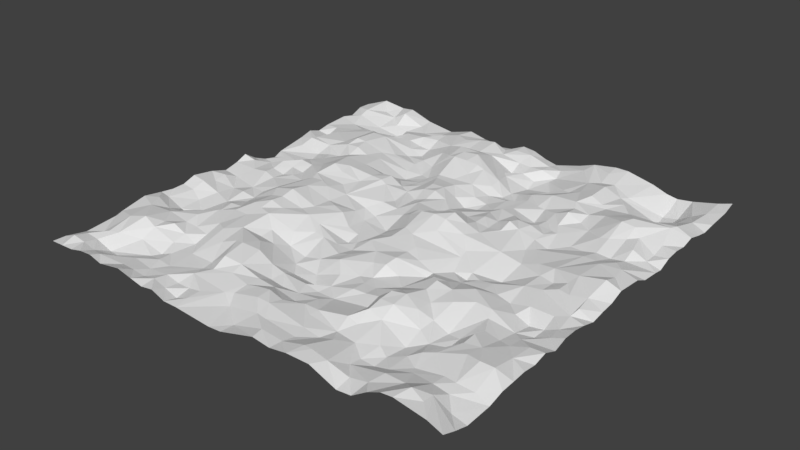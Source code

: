 # Source: ocean1.blend  (saved by Blender 2.78.0; exported with 4.5.12 LTS)
import bpy
from mathutils import Matrix  # noqa: F401  (used for matrix-valued properties, if any)

bpy.ops.wm.read_factory_settings(use_empty=True)
scene = bpy.context.scene
scene.name = 'Scene'

# ---- collections
col_collection_1 = bpy.data.collections.new('Collection 1'); scene.collection.children.link(col_collection_1)

# ---- world
world_world = bpy.data.worlds.new('World'); scene.world = world_world
world_world.color = (0.05088, 0.05088, 0.05088)
world_world.use_sun_shadow = False
world_world.sun_shadow_jitter_overblur = 0.0
world_world.cycles.sampling_method = 'MANUAL'

# ---- meshes
me_plane = bpy.data.meshes.new('Plane')
me_plane.from_pydata([(-1.0, -1.0, -0.05307), (1.0, -1.0, -0.004867), (-1.0, 1.0, -0.01319), (1.0, 1.0, 0.01018), (-1.0, 0.0, -0.00996), (0.0, -1.0, -0.003166), (1.0, -0.008323, 0.0004117), (0.0, 1.0, 0.0471), (-1.0, -0.5, -0.02219), (1.0, 0.5295, -0.0344), (-0.5616, 1.002, 0.03658), (-1.0, 0.5, -0.0003851), (1.0, -0.5, -0.004792), (0.5, 1.0, -0.004738), (0.0, -0.5, -0.01143), (0.4994, 0.03467, -0.06674), (-0.5, -0.5, -0.04151), (-0.5, 0.5, -0.03289), (0.5032, 0.5239, -0.03779), (-1.0, -0.75, 0.004305), (0.75, -1.0, -0.03894), (0.9999, 0.8384, 0.03994), (-0.75, 1.0, -0.075), (-1.0, 0.25, -0.02105), (-0.25, -1.0, 0.004468), (1.0, -0.25, 0.08432), (0.0, 0.75, -0.04195), (-0.75, 0.0, 0.001707), (-1.0, -0.25, 0.008302), (0.25, -1.0, 0.02666), (1.0, 0.25, -0.03506), (-0.25, 1.0, -0.008851), (-0.75, -1.0, 0.02984), (0.9999, -0.7492, -0.005192), (0.75, 1.0, -0.02542), (0.0, -0.75, 0.03241), (0.7474, 0.003068, 0.001806), (0.5059, -0.2471, -0.06088), (0.5, -0.75, 0.03898), (0.25, -0.5, 0.056), (-0.5, -0.25, 0.002058), (-0.75, 0.5, -0.031), (-0.25, 0.5, 0.01029), (0.5, 0.25, -0.08153), (0.7572, 0.2766, 0.0352), (0.2416, 0.2536, 0.01644), (0.2268, 0.7305, -0.01262), (-0.75, 0.25, 0.02865), (-0.25, -0.75, 0.07566), (-0.7454, -0.7066, 0.03023), (0.25, -0.75, -0.05931), (0.2835, -0.2388, -0.02566), (-0.25, -0.25, -0.03662), (0.743, 0.7503, 0.02052), (-1.0, 0.125, 0.01849), (1.0, -0.125, 0.02651), (0.06285, 1.0, 0.05393), (0.0, -0.125, -0.03848), (-0.8631, 0.07134, -0.03451), (0.06806, 0.01015, 0.0703), (-1.0, -0.375, 0.02571), (0.375, -1.0, -0.00654), (1.0, 0.375, -0.0009858), (-1.0, 0.625, -0.001254), (-0.6282, -0.9999, -0.02027), (1.0, -0.625, 0.006386), (0.5649, 1.007, -0.03851), (-0.007667, 0.3792, -0.002199), (0.02549, -0.6213, -0.04495), (0.4776, -0.6318, 0.0509), (0.106, -0.5012, -0.002344), (-0.5101, -0.1696, 0.01595), (-0.8476, -0.4738, -0.04866), (-0.5028, 0.871, 0.02882), (-0.494, 0.4215, -0.01604), (-0.375, 0.5, -0.07727), (0.5256, 0.373, -0.03725), (0.125, 0.5, 0.09128), (0.6337, 0.5555, -0.005275), (-1.0, -0.625, -0.0348), (0.6366, -1.0, 0.01545), (0.9995, 0.6522, 0.003511), (-0.625, 1.0, 0.02972), (-1.0, 0.375, 0.01208), (-0.3278, -1.0, -0.03599), (0.375, 1.0, -0.0003391), (-0.02602, 0.6285, 0.04709), (0.0, -0.375, 0.0157), (-0.68, -0.01737, 0.0003017), (0.374, 0.03096, -0.01263), (0.125, -1.0, 0.03195), (1.0, 0.1442, -0.01086), (-1.0, 0.875, 0.0448), (-0.8218, -1.001, 0.0159), (1.0, -0.875, -0.02316), (0.875, 1.0, 0.002619), (-0.05858, 0.1281, -0.02801), (0.0, -0.875, 0.0249), (0.875, 0.0, -0.006008), (0.4865, -0.3351, -0.0335), (0.5, -0.875, 0.03027), (0.375, -0.5, 0.05148), (-0.5, -0.375, 0.01597), (-0.6241, -0.4593, 0.003832), (-0.5, 0.125, 0.03685), (0.5055, 0.6917, 0.03311), (0.4992, 0.1242, -0.09111), (0.875, 0.5, 0.01098), (0.847, 0.2492, 0.02474), (0.125, 0.25, 0.04271), (0.3299, 0.2013, -0.03098), (0.25, 0.875, 0.02265), (0.2292, 0.6784, -0.03355), (0.125, 0.75, -0.005302), (-0.375, 0.25, -0.0006043), (-0.7688, 0.1838, 0.01443), (-0.875, 0.25, 0.05295), (-0.75, 0.875, -0.0269), (-0.7152, 0.666, -0.02089), (-0.8646, 0.7572, -0.01089), (-0.1347, -0.7463, 0.1006), (-0.8776, -0.7436, -0.007451), (-0.625, -0.75, -0.01103), (-0.875, -0.25, -0.03965), (-0.6931, -0.3089, 0.01833), (0.75, -0.875, 0.03102), (0.625, -0.75, 0.03529), (0.2027, -0.1289, 0.006581), (0.25, -0.375, 0.03421), (0.125, -0.25, 0.02155), (0.375, -0.25, -0.04261), (0.75, -0.125, -0.008297), (0.75, -0.375, 0.02086), (0.8653, -0.2509, 0.04929), (-0.25, -0.125, -0.05985), (-0.25, -0.375, -0.01631), (-0.375, -0.25, -0.06494), (-0.125, -0.25, -0.01005), (-0.25, 0.875, 0.01829), (0.75, 0.875, 0.05687), (0.75, 0.625, -0.02717), (0.625, 0.75, 0.06226), (0.625, 0.625, -0.00195), (-0.125, 0.625, 0.0323), (-0.375, 0.625, -0.05162), (-0.1176, -0.3794, 0.05493), (-0.375, -0.375, 0.02868), (0.8271, -0.3771, 0.05004), (0.625, -0.375, -0.02722), (0.6856, -0.1865, -0.02078), (0.375, -0.375, 0.03404), (0.125, -0.375, -0.02647), (0.09977, -0.8826, 0.003046), (0.125, -0.625, -0.06744), (0.6225, -0.6325, -0.04331), (-0.627, -0.3215, 0.02855), (-0.875, -0.375, -0.04542), (-0.9343, -0.1348, -0.04755), (-0.886, -0.8628, 0.01327), (-0.125, -0.875, 0.02515), (-0.8776, 0.6448, -0.05728), (-0.6768, 0.08419, 0.00159), (-0.8665, 0.386, 0.01593), (-0.375, 0.125, 0.05173), (0.125, 0.625, 0.04508), (0.1003, 0.8627, 0.0428), (0.3703, 0.1254, -0.02614), (0.125, 0.125, 0.05239), (0.1016, 0.3765, 0.05539), (0.5943, 0.1275, -0.05715), (0.6013, 0.3658, -0.03128), (0.375, 0.375, -0.004242), (0.375, 0.875, 0.0411), (-0.1311, 0.4014, 0.03012), (-0.6633, 0.8735, -0.02608), (-0.6334, -0.08654, -0.004783), (0.366, -0.06947, -0.00613), (0.8847, -0.1126, 0.007533), (-0.1123, 0.883, -0.01643), (0.875, 0.875, 0.009818), (-1.0, -0.9375, -0.02212), (0.9266, -1.0, -0.04888), (1.0, 0.9375, 0.01254), (-0.9375, 1.0, -0.05021), (-1.0, 0.0625, 0.00038), (-0.0625, -1.0, 0.03122), (1.0, -0.0625, -0.03299), (-0.001889, 0.9379, 0.04997), (0.0, -0.0625, -0.03713), (-0.9257, 0.0441, -0.03223), (-1.0, -0.4375, -0.01191), (0.4981, -1.0, 0.04504), (1.0, 0.4375, -0.01278), (-0.4375, 1.0, -0.03088), (-1.0, 0.5625, -0.009505), (-0.5002, -0.9998, -0.06215), (1.0, -0.5625, 0.02374), (0.5, -0.0625, -0.05136), (0.5, -0.5625, 0.01182), (0.5442, -0.5165, -0.008105), (-0.9375, -0.5, -0.02801), (-0.4375, -0.5, -0.004516), (-0.4653, 0.939, -0.0233), (-0.9292, 0.5276, -0.01771), (0.5, 0.9375, 0.02248), (0.009078, 0.5025, 0.1004), (-1.0, -0.6875, -0.01201), (1.0, 0.6875, 0.01963), (-0.6929, 0.9998, -0.03706), (-1.0, 0.3125, -0.01843), (1.0, -0.2923, 0.05634), (0.3097, 1.0, 0.03661), (-0.007021, -0.2969, -0.01654), (0.2486, 0.0001011, 0.01843), (-1.0, -0.1875, -0.03109), (0.1875, -1.0, 0.04354), (-0.9994, 0.7554, 0.03549), (1.0, -0.8125, 0.01349), (0.8125, 1.0, -0.01956), (-0.004456, 0.1874, -0.01322), (0.0, -0.8125, 0.07008), (-0.1933, 0.001973, -0.05818), (0.8038, -0.005283, -0.01565), (0.7472, -0.48, -0.02836), (-0.5, -0.3125, 0.002125), (-0.5005, -0.7983, -0.05757), (-0.7518, -0.4979, -0.09912), (-0.1875, -0.5, 0.0245), (-0.5133, 0.7248, 0.0194), (-0.6875, 0.5, 0.04152), (-0.1875, 0.5, 0.01529), (0.5, 0.1875, -0.0716), (0.3125, 0.5, -0.03575), (0.8125, 0.5, -0.0005032), (0.6613, 0.4096, -0.02541), (0.75, 0.1875, 0.005385), (0.5576, 0.2911, -0.0626), (0.2678, 0.2075, -0.001656), (0.04929, 0.2456, 0.05087), (0.25, 0.9375, 0.02593), (0.0625, 0.75, -0.02766), (0.3125, 0.75, -0.002857), (-0.2431, 0.436, 0.02339), (-0.25, 0.1875, -0.0005844), (-0.4375, 0.25, -0.004966), (-0.1947, 0.2588, -0.03556), (-0.75, 0.4375, -0.002434), (-0.9375, 0.25, 0.01062), (-0.9375, 0.75, 0.002741), (-0.6877, 0.7495, 0.02652), (-0.2585, -0.5575, 0.02262), (-0.7778, -0.5442, -0.1037), (-0.6796, -0.6916, -0.004363), (-0.75, -0.3125, 0.001464), (-0.9222, -0.2017, -0.04939), (0.6882, -0.8207, 0.07793), (0.5625, -0.75, 0.01854), (0.7899, -0.756, 0.04876), (0.3046, -0.5977, 0.04141), (0.25, -0.8125, -0.01199), (0.25, -0.0625, 0.03347), (0.25, -0.3125, 0.01613), (0.0625, -0.25, -0.0123), (0.3141, -0.2453, -0.04271), (0.75, -0.0625, 0.01566), (0.7313, -0.31, 0.01335), (0.5555, -0.203, -0.08012), (-0.2849, -0.05767, -0.04202), (-0.4226, -0.2455, -0.03495), (-0.1747, -0.2312, -0.008426), (-0.25, 0.9375, -0.002557), (-0.4305, 0.7627, 0.02649), (-0.186, 0.7361, 0.01715), (0.7456, 0.9566, -0.006547), (0.7412, 0.6851, -0.02947), (0.8341, 0.795, -0.008822), (-1.001, -0.8175, -0.009965), (0.8125, -1.0, -0.0284), (-0.8004, 0.9999, -0.08284), (-1.0, 0.1875, -0.005634), (-0.1245, -1.001, 0.05362), (1.0, -0.1875, 0.0657), (0.0, 0.8125, -0.03722), (-0.8125, 0.0, -0.03504), (0.2894, -1.0, 0.02189), (1.0, 0.3125, -0.003473), (-0.3316, 1.0, -0.02804), (-1.0, 0.6875, 0.005146), (-0.6995, -0.9992, 0.01619), (0.6875, 1.0, 0.0003549), (0.0, 0.3125, 0.009736), (-0.3403, 0.001824, 0.005263), (0.5, -0.1875, -0.05247), (0.5, -0.6875, 0.03057), (0.1875, -0.5, 0.001118), (-0.5, -0.6875, -0.0522), (-0.8125, -0.5, -0.0889), (-0.5, 0.8125, 0.04295), (-0.5076, 0.31, -0.03187), (-0.8215, 0.5549, -0.03342), (-0.3125, 0.5, -0.006498), (0.5, 0.8125, 0.03697), (0.5, 0.3125, -0.06185), (0.1848, 0.5601, 0.01469), (0.6875, 0.5, -0.03303), (-1.0, -0.5625, -0.01231), (-1.0, 0.4375, -0.02362), (-0.4375, -1.0, -0.06232), (1.0, -0.4375, 0.019), (0.4375, 1.0, 0.01466), (0.0, 0.5625, 0.04608), (-0.5534, 0.0548, 0.06743), (-0.9991, -0.06586, -0.0437), (0.0625, -1.0, -0.01319), (1.0, 0.0625, 0.02484), (-0.1683, 1.0, -0.02375), (-1.0, 0.9375, 0.01952), (-0.9375, -1.0, -0.02423), (1.0, -0.9375, -0.02159), (0.9375, 1.0, 0.006846), (-0.02049, -0.94, -0.01051), (0.5009, -0.4489, -0.0126), (0.4889, -0.9247, 0.02865), (0.9219, -0.4608, -0.003768), (-0.5025, -0.418, 0.002224), (-0.5034, -0.8773, -0.02684), (-0.5625, -0.5, 0.003025), (-0.08384, -0.5138, 0.04375), (-0.5531, 0.5528, 0.0247), (-0.07497, 0.5049, 0.05899), (0.445, 0.4688, -0.04305), (0.9375, 0.5, -0.03775), (0.7684, 0.1118, 0.02555), (0.679, 0.2292, 0.02359), (0.9375, 0.25, -0.0209), (0.2483, 0.08261, -0.01863), (0.1919, 0.2607, 0.0232), (0.4375, 0.25, -0.0533), (0.1678, 0.8245, 0.01833), (0.25, 0.5625, -0.04431), (0.3788, 0.7452, 0.03131), (-0.25, 0.3125, 0.02318), (-0.3469, 0.04113, 0.0189), (-0.3216, 0.2255, 0.04891), (-0.07868, 0.2445, -0.00807), (-0.8125, 0.25, 0.0672), (-0.5683, 0.2469, -0.02724), (-0.75, 0.5625, -0.02322), (-0.8125, 0.75, -0.008655), (-0.5625, 0.75, 0.04147), (-0.238, -0.6205, 0.02438), (-0.3084, -0.937, -0.01771), (-0.02864, -0.7226, 0.03482), (-0.75, -0.9375, 0.07628), (-0.5576, -0.6793, -0.01998), (-0.7921, -0.2391, -0.01365), (-0.7504, -0.4026, -0.03962), (-0.5625, -0.25, 0.03587), (0.7414, -0.6848, -0.01451), (0.75, -0.9375, -0.03587), (0.6875, -0.75, 0.0459), (0.2311, -0.6379, -0.05561), (0.2592, -0.9242, -0.02011), (0.1364, -0.7424, -0.0649), (0.4418, -0.7488, 0.04555), (0.25, -0.4375, 0.04923), (0.75, -0.1875, -0.03294), (0.6562, -0.2296, -0.01773), (0.9375, -0.25, 0.05547), (-0.25, -0.1875, -0.0346), (-0.2623, -0.4444, 0.01341), (-0.0625, -0.25, 0.002209), (-0.3321, 0.7483, 0.02813), (-0.0625, 0.75, -0.01463), (0.9303, 0.7998, 0.02706), (0.8823, 0.6959, -0.04178), (0.8971, 0.5749, -0.04373), (0.803, 0.679, -0.06853), (0.625, 0.6875, 0.02009), (0.5625, 0.625, 0.03722), (0.6875, 0.625, -0.04289), (0.625, 0.9375, 0.01105), (0.5336, 0.88, 0.02877), (0.6514, 0.8582, 0.03309), (-0.125, 0.6969, 0.01234), (-0.1432, 0.5619, 0.0634), (-0.375, 0.6875, 0.00041), (-0.375, 0.5625, -0.0706), (-0.4407, 0.6321, -0.02504), (-0.3249, 0.6815, -0.01666), (-0.3896, 0.9346, -0.04017), (-0.375, 0.8125, 0.002794), (-0.125, -0.4375, 0.0438), (-0.06436, -0.3596, 0.05648), (-0.375, -0.3125, -0.03593), (-0.375, -0.4375, 0.0567), (-0.4375, -0.375, 0.004358), (-0.3125, -0.375, -9.981e-05), (-0.375, -0.1875, -0.03696), (-0.4626, -0.06271, -0.01267), (-0.3205, -0.1163, -0.0358), (0.9375, -0.375, 0.02588), (0.5903, -0.3225, -0.05442), (0.625, -0.4375, -0.05604), (0.6875, -0.375, 0.009689), (0.6171, -0.0491, -0.008998), (0.625, -0.1875, -0.0324), (0.5755, -0.1062, -0.05174), (0.6875, -0.125, 0.006217), (0.375, -0.3125, -0.02632), (0.3386, -0.4433, 0.07349), (0.3125, -0.375, 0.03389), (0.125, -0.3125, -0.02196), (0.0625, -0.375, -0.02889), (0.1875, -0.375, 0.01179), (0.1255, -0.1293, 0.01803), (0.06188, -0.09244, 0.01131), (0.3238, -0.7664, -0.02732), (0.3813, -0.9037, -0.02139), (0.3125, -0.875, -0.02459), (0.4375, -0.875, -0.01241), (0.125, -0.9375, 0.0084), (0.06502, -0.5555, -0.02926), (0.1112, -0.692, -0.0852), (0.0625, -0.625, -0.06118), (0.1914, -0.62, -0.073), (0.875, -0.9375, -0.003585), (0.9362, -0.8579, -0.03405), (0.625, -0.8125, 0.01924), (0.6841, -0.869, 0.05211), (0.6443, -0.5112, -0.05605), (0.6149, -0.678, -0.02413), (0.6875, -0.625, -0.05222), (-0.5336, -0.3643, 0.01116), (-0.875, -0.3125, -0.007562), (-0.9375, -0.375, 2.813e-05), (-0.8122, -0.3155, 0.01063), (-0.7463, -0.8836, 0.09902), (-0.5947, -0.8433, 0.007355), (-0.9181, -0.6008, -0.07749), (-0.8443, -0.61, -0.07276), (-0.125, -0.8125, 0.08038), (-0.125, -0.9375, 0.03201), (-0.1984, -0.8828, 0.06412), (-0.0625, -0.875, 0.0306), (-0.3944, -0.8383, -0.01592), (-0.4375, -0.875, -0.01377), (-0.3641, -0.5349, 0.02435), (-0.4174, -0.7317, -0.01806), (-0.4682, -0.6133, -0.03643), (-0.3415, -0.6288, -0.01584), (-0.62, 0.707, 0.02996), (-0.6183, 0.5872, 0.04885), (-0.663, 0.6819, -0.0001316), (-0.5635, 0.6473, 0.05996), (-0.9344, 0.6394, -0.05114), (-0.8125, 0.625, -0.04087), (-0.875, 0.9375, -0.05735), (-0.8811, 0.8141, -0.0004986), (-0.9375, 0.875, 0.02171), (-0.8173, 0.9264, -0.09034), (-0.625, 0.1875, 0.01764), (-0.5625, 0.125, 0.02437), (-0.875, 0.1875, 0.01188), (-0.9375, 0.125, -0.02699), (-0.7494, 0.07207, -0.004222), (-0.8699, 0.4591, 0.0003483), (-0.875, 0.3125, 0.05502), (-0.1833, 0.1754, -0.01621), (-0.1223, 0.07308, -0.04314), (-0.1929, 0.1314, -0.02418), (-0.4375, 0.125, 0.07145), (-0.375, 0.4375, -0.04012), (-0.375, 0.3125, -0.01648), (-0.4375, 0.375, -0.03823), (-0.315, 0.3709, 0.02305), (0.3733, 0.5699, -0.04761), (0.125, 0.6875, -0.0041), (0.1236, 0.5571, 0.0439), (0.0625, 0.625, 0.05902), (0.1329, 0.8078, 0.01519), (0.125, 0.1875, 0.07327), (0.1912, 0.01187, 0.05354), (0.07686, 0.1863, 0.05107), (0.1875, 0.375, 0.08768), (0.9375, 0.125, -0.002697), (0.6875, 0.125, 0.01445), (0.625, 0.3125, -0.01391), (0.6875, 0.375, 0.007951), (0.875, 0.4375, 0.04973), (0.8773, 0.3349, 0.0449), (0.8013, 0.3926, 0.05959), (0.9637, 0.4299, 0.01139), (0.375, 0.4375, 0.003212), (0.2777, 0.3682, 0.06371), (0.375, 0.9375, 0.03245), (0.3613, 0.8072, 0.01318), (0.3125, 0.875, 0.04028), (0.4375, 0.875, 0.01882), (-0.125, 0.3125, -5.239e-05), (-0.1801, 0.3807, 0.02732), (-0.6268, 0.4857, 0.05707), (-0.6233, 0.3167, -0.02146), (-0.7046, 0.3555, 0.006382), (-0.5625, 0.375, -0.02817), (-0.6492, 0.9433, -0.01859), (-0.625, 0.8125, 0.02539), (-0.125, -0.5625, 0.06458), (-0.1239, -0.6292, 0.07389), (-0.05922, -0.6231, 0.001874), (-0.6382, -0.5681, -0.04214), (-0.7286, -0.6203, -0.06399), (-0.5842, -0.6666, -0.007012), (-0.7106, -0.06955, -0.02904), (0.8737, -0.5636, -0.01251), (0.9308, -0.621, 0.001153), (0.3834, -0.6288, 0.04292), (0.4375, -0.125, -0.01687), (0.8125, -0.125, -0.02748), (0.9375, -0.125, 0.0479), (-0.1286, -0.06382, -0.1035), (-0.1315, -0.1573, -0.07252), (-0.1875, -0.125, -0.1045), (-0.0625, -0.125, -0.054), (-0.1574, 0.944, -0.0247), (-0.0625, 0.875, -0.01522), (0.875, 0.9375, -0.01027), (0.875, 0.8125, -0.0107), (0.8018, 0.8686, 0.05912), (0.9375, 0.875, -0.0006754), (0.8125, 0.9375, 0.01326), (-0.0613, 0.8146, -0.03815), (-0.2312, 0.8113, 0.01807), (-0.0625, -0.1875, -0.01169), (-0.1875, -0.0625, -0.09532), (0.9157, -0.1706, 0.06223), (0.7593, -0.2476, 0.001177), (0.8125, -0.0625, -0.005837), (0.3987, -0.1952, -0.01957), (0.4375, -0.6875, 0.06279), (0.3125, -0.6875, -0.01491), (0.3049, -0.5227, 0.0671), (0.9039, -0.7196, 0.009045), (0.8198, -0.6859, 0.00229), (-0.5448, -0.186, 0.006287), (-0.7352, -0.2376, -0.01548), (-0.1527, -0.6392, 0.06638), (-0.1875, -0.5625, 0.06861), (-0.5625, 0.8125, 0.04873), (-0.7116, 0.7844, 0.01315), (-0.6895, 0.3133, -0.01345), (-0.1875, 0.3125, -0.02014), (-0.1875, 0.4375, 0.01871), (0.3125, 0.9375, 0.06211), (0.4355, 0.3321, -0.06392), (0.3125, 0.3125, 0.01358), (0.3065, 0.4349, 0.01977), (0.9375, 0.3125, 0.009115), (0.8125, 0.4375, 0.07331), (0.6875, 0.3125, -0.006978), (0.5672, 0.4878, -0.02037), (0.6457, 0.07108, -0.01212), (0.5625, 0.1875, -0.05162), (0.9136, 0.07648, 0.02685), (0.8377, 0.1622, 0.03592), (0.0625, 0.3125, 0.03797), (0.05407, 0.4485, 0.09067), (0.1765, 0.1232, 0.02897), (0.05934, 0.06084, 0.05977), (0.3125, 0.0625, -0.02512), (0.04309, 0.6876, 0.006342), (0.4363, 0.5898, -0.02022), (0.3253, 0.5815, -0.0674), (0.3125, 0.6875, -0.05102), (-0.4375, 0.3125, -0.05237), (-0.4287, 0.48, -0.07484), (-0.4363, 0.08722, 0.04781), (-0.4552, 0.1827, 0.03836), (-0.06716, 0.04769, -0.04695), (-0.8149, 0.3459, 0.03724), (-0.9375, 0.3125, 0.01752), (-0.9375, 0.4375, -0.01855), (-0.8125, 0.0625, -0.03733), (-0.9292, 0.1689, -0.008648), (-0.6881, 0.1944, 0.03401), (-0.8125, 0.8125, -0.01543), (-0.8683, 0.8832, -0.04625), (-0.6875, 0.5625, 0.04651), (-0.3568, -0.7387, 0.01856), (-0.4897, -0.5711, -0.02163), (-0.4375, -0.9375, -0.04898), (-0.1875, -0.9375, 0.03765), (-0.1842, -0.8457, 0.07411), (-0.8125, -0.6875, -0.005452), (-0.9319, -0.6287, -0.07654), (-0.8124, -0.8908, 0.08552), (-0.9406, -0.8856, -0.01906), (-0.9376, -0.7579, -0.03099), (-0.7563, -0.8177, 0.1084), (-0.8301, -0.194, -0.04416), (-0.9375, -0.0625, -0.08226), (-0.8125, -0.4375, -0.04599), (-0.9375, -0.4375, -0.001162), (-0.9993, -0.3367, 0.0187), (-0.7109, -0.4006, -0.02668), (0.6875, -0.6875, -0.003509), (0.6373, -0.9339, 0.02525), (0.5759, -0.88, 0.03169), (0.521, -0.8029, 0.0008752), (0.8064, -0.9227, 0.01098), (0.8125, -0.8125, 0.04353), (0.1875, -0.6875, -0.07603), (0.1857, -0.9333, -0.03099), (0.0625, -0.9375, -0.01312), (0.125, -0.8239, -0.005815), (0.1875, -0.1875, 0.0252), (0.05845, -0.1925, -0.02246), (0.1719, -0.4664, -0.0005016), (0.05793, -0.448, -0.007722), (0.0625, -0.3125, -0.03835), (0.3125, -0.3125, -0.03543), (0.5585, -0.05954, -0.04795), (0.6875, -0.4375, -0.05187), (0.563, -0.4282, -0.02748), (0.926, -0.4352, -0.008556), (0.8047, -0.4333, -0.0005777), (0.8125, -0.3125, 0.05775), (-0.3125, -0.1875, -0.02332), (-0.4375, -0.4375, 0.01356), (-0.4375, -0.3125, -0.03058), (-0.0625, -0.4375, 0.02041), (-0.1981, -0.3793, 0.01706), (-0.2158, -0.335, -0.0042), (-0.3081, 0.8127, 0.03299), (-0.3125, 0.5625, 0.02107), (-0.4375, 0.5625, -0.0711), (-0.0625, 0.5625, 0.06397), (-0.1928, 0.6966, 0.01238), (0.6464, 0.7892, 0.05948), (0.5625, 0.8125, 0.0248), (0.5625, 0.9375, 0.01283), (0.6875, 0.5625, -0.01735), (0.5625, 0.5625, 0.008051), (0.5793, 0.738, 0.04121), (0.8109, 0.5434, -0.02029), (-0.0625, 0.6875, 0.03786), (-0.3501, 0.9296, -0.03552), (-0.3032, -0.2693, -0.01678), (0.6875, -0.0625, -0.008777), (0.2013, -0.2881, 0.01865), (0.1828, -0.04873, 0.0544), (0.4375, -0.8125, -0.001638), (0.1875, -0.8125, -0.01532), (0.9336, -0.8078, -0.01396), (0.6842, -0.5016, -0.07029), (-0.8263, -0.05508, -0.05358), (-0.5744, -0.8104, -0.0003617), (-0.8078, -0.8062, 0.08777), (-0.0625, -0.8125, 0.04667), (-0.3178, -0.7522, 0.02514), (-0.3243, -0.5385, 0.02284), (-0.5625, 0.1875, 0.01941), (-0.8125, 0.4375, 0.01718), (-0.3271, 0.1947, 0.03921), (0.3856, 0.6942, 0.02809), (0.242, 1.0, 0.0359), (0.3976, 0.176, -0.02828), (0.178, 0.4402, 0.08921), (0.9306, 0.188, 0.008091), (0.6818, 0.1843, 0.02325), (0.4375, 0.9375, 0.003074), (-0.0625, 0.4375, 0.03191), (-0.556, 0.4818, 0.01605), (-0.5625, 0.9375, 0.01562), (-0.0625, -0.5625, 0.009126), (-0.5625, -0.5625, -0.01658), (-0.5625, -0.0625, 0.0153), (0.9375, -0.5625, 0.0368), (0.3906, -0.5755, 0.04733), (0.4445, -0.03814, -0.04493), (0.9375, -0.0625, -0.01451), (-0.0625, -0.0625, -0.09003), (0.9375, 0.9375, -0.024)], [], [(182, 319, 682), (187, 7, 315), (188, 578, 681), (198, 199, 678), (196, 323, 677), (676, 399, 311), (675, 16, 326), (674, 14, 327), (566, 329, 671), (670, 13, 309), (192, 331, 492), (234, 644, 304), (669, 44, 333), (91, 334, 668), (556, 303, 667), (231, 337, 666), (664, 105, 340), (242, 42, 300), (663, 245, 343), (246, 299, 662), (115, 47, 345), (661, 577, 346), (460, 22, 278), (118, 348, 119), (228, 349, 454), (658, 35, 352), (251, 226, 296), (225, 354, 656), (513, 283, 655), (253, 355, 436), (433, 40, 357), (258, 294, 425), (652, 50, 363), (651, 38, 364), (260, 482, 650), (265, 536, 367), (267, 221, 291), (212, 371, 393), (270, 286, 646), (637, 372, 389), (570, 373, 645), (207, 374, 81), (375, 275, 377), (644, 376, 377), (9, 81, 376), (642, 142, 379), (641, 140, 380), (639, 383, 382), (638, 139, 383), (384, 272, 637), (310, 86, 636), (386, 271, 388), (635, 144, 388), (634, 637, 389), (390, 286, 193), (391, 202, 271), (632, 137, 269), (630, 87, 393), (394, 268, 629), (628, 146, 396), (268, 400, 399), (369, 400, 627), (308, 401, 624), (402, 367, 266), (625, 404, 622), (406, 407, 266), (149, 131, 408), (620, 130, 263), (412, 262, 619), (618, 151, 413), (617, 128, 414), (650, 59, 416), (415, 416, 616), (51, 127, 615), (418, 419, 284), (322, 100, 420), (421, 152, 613), (423, 153, 424), (361, 425, 611), (610, 542, 257), (318, 427, 181), (428, 256, 608), (606, 125, 429), (605, 358, 432), (324, 102, 433), (434, 254, 603), (72, 435, 602), (601, 356, 436), (655, 189, 600), (599, 157, 254), (656, 252, 598), (288, 438, 437), (439, 72, 200), (593, 511, 440), (441, 120, 592), (591, 159, 443), (320, 97, 444), (84, 446, 590), (447, 201, 589), (448, 450, 449), (588, 350, 450), (451, 249, 453), (587, 452, 453), (328, 388, 454), (455, 119, 248), (299, 455, 203), (299, 118, 456), (457, 183, 586), (585, 117, 460), (311, 104, 462), (463, 247, 583), (189, 583, 464), (581, 466, 203), (468, 344, 245), (568, 96, 578), (577, 114, 244), (576, 163, 471), (473, 474, 574), (341, 475, 343), (664, 241, 573), (570, 113, 240), (478, 164, 479), (339, 112, 303), (483, 109, 238), (482, 483, 568), (566, 77, 205), (336, 168, 565), (336, 494, 484), (668, 108, 564), (314, 485, 563), (562, 333, 236), (332, 486, 561), (487, 170, 236), (44, 488, 559), (489, 233, 558), (108, 490, 491), (557, 62, 492), (493, 232, 556), (555, 171, 494), (495, 211, 553), (340, 382, 498), (552, 329, 230), (499, 500, 551), (501, 229, 503), (550, 502, 503), (298, 74, 504), (547, 327, 227), (252, 512, 511), (354, 449, 512), (175, 88, 513), (545, 175, 513), (514, 323, 223), (542, 65, 515), (516, 258, 540), (176, 89, 213), (538, 176, 263), (538, 407, 517), (537, 98, 222), (536, 177, 518), (281, 519, 535), (534, 520, 221), (521, 522, 269), (533, 57, 523), (282, 525, 531), (526, 218, 530), (275, 179, 528), (374, 21, 529), (527, 529, 179), (374, 527, 375), (53, 275, 528), (273, 218, 34), (139, 530, 273), (179, 530, 528), (531, 525, 178), (373, 531, 384), (26, 531, 373), (384, 532, 272), (524, 31, 270), (178, 270, 138), (137, 533, 521), (212, 533, 371), (269, 134, 369), (52, 269, 369), (134, 534, 267), (522, 520, 534), (535, 519, 177), (368, 535, 133), (368, 281, 535), (366, 518, 131), (133, 535, 536), (537, 36, 264), (131, 537, 264), (177, 537, 518), (538, 517, 176), (37, 292, 538), (51, 176, 127), (176, 213, 260), (127, 176, 260), (364, 293, 539), (417, 361, 50), (364, 540, 417), (541, 39, 258), (516, 541, 258), (653, 33, 542), (257, 543, 358), (542, 543, 257), (358, 514, 223), (40, 544, 357), (124, 544, 545), (122, 354, 512), (252, 511, 49), (511, 510, 251), (352, 508, 120), (48, 546, 350), (120, 508, 546), (546, 250, 350), (508, 547, 546), (506, 73, 174), (349, 506, 451), (349, 297, 548), (549, 174, 117), (249, 506, 549), (117, 505, 208), (584, 550, 47), (346, 550, 584), (246, 229, 41), (499, 67, 173), (344, 290, 67), (245, 551, 341), (344, 551, 245), (552, 42, 242), (173, 552, 500), (496, 498, 172), (496, 111, 338), (46, 496, 338), (497, 239, 111), (497, 495, 553), (337, 302, 554), (110, 554, 555), (171, 556, 494), (108, 557, 490), (334, 285, 557), (108, 491, 44), (234, 233, 644), (491, 558, 234), (491, 489, 558), (487, 488, 170), (333, 559, 487), (333, 44, 559), (236, 76, 302), (236, 302, 43), (560, 18, 76), (561, 486, 169), (15, 169, 106), (621, 561, 169), (231, 236, 43), (169, 231, 106), (6, 563, 98), (36, 222, 332), (564, 44, 235), (332, 564, 235), (290, 168, 67), (238, 565, 290), (109, 565, 238), (168, 566, 67), (567, 167, 482), (213, 567, 482), (568, 483, 96), (59, 568, 578), (483, 238, 219), (96, 483, 219), (15, 166, 89), (89, 569, 213), (237, 110, 45), (335, 110, 237), (480, 338, 165), (113, 338, 480), (480, 165, 282), (240, 282, 26), (113, 480, 240), (187, 56, 7), (303, 164, 478), (303, 478, 77), (478, 86, 310), (77, 478, 205), (570, 240, 26), (164, 570, 479), (18, 571, 330), (339, 572, 112), (232, 339, 556), (330, 572, 232), (112, 241, 46), (476, 573, 572), (114, 343, 473), (298, 474, 74), (244, 298, 577), (244, 473, 574), (575, 17, 74), (474, 472, 575), (291, 576, 399), (163, 577, 471), (578, 469, 520), (469, 470, 342), (221, 469, 342), (468, 245, 243), (470, 468, 243), (467, 579, 162), (116, 579, 467), (47, 579, 345), (580, 83, 209), (247, 209, 23), (116, 580, 247), (306, 203, 11), (83, 581, 306), (162, 466, 581), (582, 583, 58), (283, 465, 582), (184, 464, 54), (4, 189, 184), (279, 247, 23), (54, 583, 279), (311, 462, 161), (161, 115, 465), (27, 161, 465), (115, 584, 47), (161, 461, 584), (585, 586, 458), (119, 585, 458), (348, 549, 585), (216, 459, 92), (586, 2, 316), (459, 316, 92), (299, 456, 160), (203, 63, 194), (203, 194, 11), (287, 248, 216), (63, 455, 287), (672, 452, 501), (347, 453, 118), (229, 347, 41), (229, 452, 587), (453, 249, 118), (659, 350, 588), (448, 449, 295), (448, 295, 225), (589, 201, 16), (450, 589, 449), (351, 445, 84), (24, 351, 84), (195, 590, 325), (84, 590, 307), (325, 445, 225), (442, 444, 159), (185, 442, 280), (5, 320, 185), (591, 443, 351), (280, 351, 24), (280, 442, 591), (443, 441, 592), (657, 49, 593), (594, 79, 206), (597, 206, 19), (597, 121, 594), (305, 200, 8), (79, 439, 305), (595, 158, 93), (32, 595, 93), (180, 596, 276), (317, 180, 0), (93, 596, 317), (276, 597, 19), (596, 158, 597), (32, 288, 353), (437, 656, 598), (254, 312, 214), (254, 214, 28), (312, 189, 4), (157, 655, 600), (601, 156, 72), (296, 356, 601), (190, 435, 60), (200, 190, 8), (200, 72, 602), (435, 603, 60), (435, 434, 603), (103, 433, 155), (103, 604, 226), (253, 124, 545), (604, 253, 356), (155, 124, 604), (431, 432, 154), (126, 605, 431), (257, 605, 360), (293, 154, 69), (256, 293, 38), (126, 431, 256), (430, 199, 198), (154, 198, 69), (80, 359, 606), (322, 607, 100), (191, 607, 322), (80, 607, 191), (608, 256, 38), (607, 428, 608), (609, 125, 359), (277, 359, 20), (277, 426, 609), (610, 257, 255), (125, 610, 255), (609, 653, 610), (611, 153, 423), (363, 611, 423), (363, 361, 611), (423, 68, 509), (614, 509, 35), (363, 423, 614), (422, 14, 68), (612, 152, 421), (215, 421, 90), (29, 612, 215), (320, 152, 97), (313, 320, 5), (313, 421, 613), (614, 35, 220), (97, 614, 220), (61, 322, 418), (29, 284, 362), (259, 417, 50), (362, 417, 259), (649, 415, 129), (51, 615, 649), (262, 415, 616), (416, 578, 188), (416, 188, 57), (617, 414, 151), (294, 365, 617), (70, 617, 618), (413, 212, 87), (413, 412, 619), (321, 150, 410), (101, 321, 410), (365, 411, 128), (39, 410, 365), (620, 51, 261), (411, 261, 128), (411, 409, 620), (367, 149, 406), (536, 149, 367), (266, 292, 37), (197, 621, 15), (149, 621, 407), (622, 148, 403), (430, 622, 403), (223, 622, 654), (623, 99, 321), (430, 623, 199), (402, 37, 99), (624, 401, 147), (12, 624, 323), (323, 625, 223), (265, 133, 536), (147, 265, 132), (647, 398, 136), (52, 627, 647), (40, 268, 71), (370, 146, 395), (447, 370, 395), (628, 102, 324), (201, 324, 16), (447, 628, 201), (224, 268, 40), (396, 224, 102), (396, 394, 629), (392, 393, 145), (14, 630, 327), (370, 631, 135), (250, 631, 370), (227, 392, 631), (632, 269, 52), (631, 145, 632), (391, 633, 646), (372, 633, 391), (372, 532, 633), (271, 73, 297), (228, 271, 297), (202, 193, 10), (646, 390, 202), (634, 144, 387), (300, 387, 75), (42, 634, 300), (17, 635, 328), (575, 387, 635), (385, 86, 143), (329, 310, 636), (230, 385, 42), (329, 385, 230), (143, 637, 385), (53, 528, 638), (639, 382, 301), (643, 301, 105), (643, 638, 639), (640, 13, 204), (382, 640, 204), (383, 640, 382), (641, 142, 78), (644, 641, 304), (642, 105, 18), (560, 78, 642), (379, 378, 643), (331, 376, 107), (9, 376, 331), (107, 644, 233), (274, 275, 53), (377, 274, 140), (81, 375, 376), (378, 53, 141), (142, 274, 378), (381, 289, 66), (143, 645, 384), (389, 386, 144), (646, 286, 390), (633, 270, 646), (145, 371, 137), (394, 647, 136), (397, 394, 146), (135, 647, 397), (134, 267, 400), (210, 368, 133), (265, 367, 402), (148, 265, 402), (408, 405, 149), (131, 648, 408), (99, 130, 409), (99, 409, 150), (649, 129, 412), (414, 412, 151), (414, 261, 649), (127, 650, 415), (127, 260, 650), (651, 364, 417), (420, 417, 418), (420, 608, 651), (652, 363, 614), (152, 652, 614), (362, 652, 612), (425, 70, 422), (153, 425, 422), (94, 653, 427), (428, 360, 126), (432, 430, 154), (432, 223, 654), (155, 357, 124), (434, 355, 123), (436, 434, 156), (599, 513, 655), (325, 656, 438), (158, 657, 121), (437, 657, 595), (439, 296, 72), (440, 251, 439), (511, 251, 440), (441, 352, 120), (159, 658, 441), (97, 658, 444), (659, 588, 445), (443, 659, 445), (350, 660, 450), (452, 454, 451), (118, 119, 456), (460, 457, 586), (661, 346, 461), (462, 461, 161), (462, 577, 661), (115, 116, 463), (465, 463, 583), (162, 662, 466), (503, 662, 579), (219, 344, 468), (96, 468, 469), (663, 343, 114), (342, 243, 663), (472, 300, 75), (475, 242, 472), (571, 664, 476), (105, 664, 571), (477, 46, 113), (112, 477, 164), (165, 665, 56), (338, 239, 665), (106, 231, 666), (237, 109, 481), (167, 237, 481), (484, 667, 168), (494, 667, 484), (485, 668, 564), (485, 91, 668), (486, 669, 169), (332, 669, 486), (234, 304, 78), (492, 107, 489), (490, 492, 489), (171, 330, 493), (76, 330, 554), (670, 85, 495), (498, 495, 172), (498, 204, 670), (671, 329, 173), (502, 672, 501), (504, 74, 672), (673, 82, 505), (73, 505, 174), (509, 507, 508), (509, 68, 674), (675, 103, 510), (512, 675, 510), (449, 675, 512), (676, 88, 175), (515, 196, 677), (69, 678, 516), (679, 89, 176), (407, 679, 517), (680, 98, 177), (55, 680, 519), (521, 681, 520), (523, 188, 681), (187, 315, 524), (525, 524, 178), (165, 187, 525), (526, 319, 95), (529, 526, 179), (529, 182, 682), (182, 3, 319), (680, 186, 6), (197, 15, 679), (196, 12, 323), (675, 589, 16), (674, 68, 14), (673, 202, 10), (74, 17, 672), (566, 205, 329), (670, 204, 13), (330, 76, 18), (192, 9, 331), (669, 235, 44), (91, 30, 334), (237, 45, 336), (231, 43, 337), (665, 239, 211), (663, 243, 245), (219, 238, 344), (246, 41, 299), (460, 208, 22), (118, 249, 348), (592, 48, 659), (658, 220, 35), (657, 598, 49), (513, 27, 283), (253, 545, 355), (433, 224, 40), (255, 257, 360), (653, 217, 33), (258, 39, 294), (652, 259, 50), (651, 608, 38), (260, 213, 482), (261, 51, 649), (648, 264, 36), (210, 25, 368), (632, 52, 647), (270, 31, 286), (637, 272, 372), (570, 26, 373), (273, 34, 289), (207, 21, 374), (378, 141, 643), (642, 78, 142), (641, 644, 140), (640, 381, 66), (639, 638, 383), (638, 528, 139), (386, 372, 271), (635, 387, 144), (634, 385, 637), (391, 646, 202), (633, 532, 138), (632, 145, 137), (392, 145, 631), (630, 618, 87), (394, 136, 268), (628, 395, 146), (370, 135, 397), (399, 267, 291), (268, 398, 400), (369, 134, 400), (626, 210, 133), (625, 624, 147), (623, 403, 148), (625, 132, 404), (406, 149, 407), (149, 366, 131), (620, 409, 130), (410, 150, 411), (412, 129, 262), (618, 617, 151), (617, 365, 128), (610, 653, 542), (609, 426, 427), (318, 94, 427), (428, 126, 256), (606, 429, 607), (606, 359, 125), (103, 155, 604), (434, 123, 254), (72, 156, 435), (655, 58, 189), (599, 355, 513), (656, 122, 252), (288, 64, 438), (597, 158, 121), (93, 158, 596), (353, 437, 595), (594, 121, 440), (593, 49, 511), (591, 442, 159), (445, 588, 448), (84, 445, 446), (351, 443, 445), (455, 160, 119), (299, 160, 455), (299, 347, 118), (457, 278, 183), (458, 586, 459), (585, 549, 117), (461, 346, 584), (311, 576, 104), (463, 116, 247), (189, 58, 583), (580, 467, 162), (550, 503, 579), (577, 663, 114), (576, 342, 163), (575, 472, 75), (473, 475, 474), (341, 500, 475), (664, 340, 241), (18, 105, 571), (570, 477, 113), (569, 89, 166), (483, 481, 109), (482, 167, 483), (566, 667, 77), (336, 45, 494), (314, 91, 485), (562, 669, 333), (234, 78, 560), (44, 491, 488), (489, 107, 233), (557, 285, 62), (493, 330, 232), (555, 554, 171), (302, 76, 554), (495, 85, 211), (496, 172, 497), (340, 301, 382), (552, 173, 329), (499, 173, 500), (505, 82, 208), (549, 506, 174), (548, 297, 73), (547, 507, 327), (510, 103, 226), (354, 295, 449), (545, 544, 175), (543, 542, 515), (542, 33, 65), (541, 678, 101), (539, 293, 69), (538, 292, 407), (537, 177, 98), (536, 535, 177), (281, 55, 519), (533, 616, 57), (532, 531, 178), (282, 165, 525), (526, 95, 218), (275, 527, 179), (527, 374, 529), (275, 375, 527), (273, 530, 218), (139, 528, 530), (179, 526, 530), (26, 282, 531), (532, 178, 138), (384, 531, 532), (524, 315, 31), (178, 524, 270), (521, 533, 523), (137, 371, 533), (212, 616, 533), (269, 522, 134), (137, 521, 269), (267, 534, 221), (134, 522, 534), (522, 521, 520), (368, 25, 281), (366, 536, 518), (537, 222, 36), (131, 518, 537), (130, 37, 538), (51, 263, 176), (130, 538, 263), (539, 69, 516), (364, 539, 516), (364, 38, 293), (540, 258, 361), (417, 540, 361), (364, 516, 540), (516, 678, 541), (358, 543, 514), (543, 515, 514), (544, 71, 175), (124, 357, 544), (40, 71, 544), (355, 545, 513), (513, 88, 27), (225, 295, 354), (122, 512, 252), (251, 510, 226), (511, 512, 510), (352, 509, 508), (35, 509, 352), (48, 120, 546), (250, 547, 227), (546, 547, 250), (508, 507, 547), (506, 548, 73), (349, 548, 506), (349, 228, 297), (249, 451, 506), (117, 174, 505), (502, 298, 504), (346, 298, 502), (346, 577, 298), (346, 502, 550), (246, 503, 229), (503, 502, 501), (344, 67, 499), (344, 238, 290), (341, 551, 500), (344, 499, 551), (552, 230, 42), (500, 552, 242), (496, 340, 498), (340, 105, 301), (496, 497, 111), (46, 241, 496), (241, 340, 496), (239, 553, 211), (497, 553, 239), (497, 172, 495), (110, 337, 554), (337, 43, 302), (45, 555, 494), (45, 110, 555), (171, 493, 556), (490, 557, 492), (108, 334, 557), (334, 30, 285), (234, 558, 233), (491, 490, 489), (487, 559, 488), (236, 170, 76), (333, 487, 236), (170, 560, 76), (170, 234, 560), (405, 36, 561), (36, 332, 561), (15, 621, 169), (621, 405, 561), (231, 562, 236), (169, 562, 231), (169, 669, 562), (563, 485, 564), (6, 314, 563), (222, 563, 332), (98, 563, 222), (564, 108, 44), (332, 563, 564), (336, 484, 168), (290, 565, 168), (109, 336, 565), (168, 667, 566), (213, 335, 567), (59, 482, 568), (167, 481, 483), (15, 106, 166), (679, 15, 89), (569, 166, 335), (213, 569, 335), (335, 166, 110), (166, 666, 110), (113, 46, 338), (240, 480, 282), (165, 56, 187), (303, 112, 164), (556, 339, 303), (478, 479, 86), (205, 478, 310), (86, 479, 570), (164, 477, 570), (330, 571, 476), (232, 572, 339), (330, 476, 572), (112, 573, 241), (112, 572, 573), (476, 664, 573), (473, 343, 475), (343, 245, 341), (298, 574, 474), (244, 574, 298), (244, 114, 473), (474, 575, 74), (474, 475, 472), (291, 221, 342), (576, 471, 104), (291, 342, 576), (104, 471, 577), (163, 663, 577), (578, 96, 469), (221, 520, 469), (470, 469, 468), (116, 345, 579), (47, 550, 579), (580, 162, 83), (247, 580, 209), (116, 467, 580), (306, 581, 203), (83, 162, 581), (582, 465, 583), (283, 582, 58), (283, 27, 465), (184, 189, 464), (279, 583, 247), (54, 464, 583), (311, 399, 576), (27, 88, 161), (88, 311, 161), (161, 584, 115), (585, 460, 586), (119, 348, 585), (348, 249, 549), (216, 458, 459), (216, 248, 458), (248, 119, 458), (586, 183, 2), (459, 586, 316), (41, 347, 299), (203, 455, 63), (466, 299, 203), (287, 455, 248), (452, 328, 454), (672, 328, 452), (672, 17, 328), (347, 587, 453), (229, 587, 347), (229, 501, 452), (453, 452, 451), (448, 588, 450), (659, 48, 350), (450, 447, 589), (590, 446, 325), (195, 307, 590), (225, 445, 448), (325, 446, 445), (442, 320, 444), (185, 320, 442), (280, 591, 351), (592, 120, 48), (443, 159, 441), (121, 593, 440), (121, 657, 593), (597, 594, 206), (305, 439, 200), (79, 594, 439), (594, 440, 439), (32, 353, 595), (317, 596, 180), (596, 597, 276), (64, 325, 438), (64, 195, 325), (353, 288, 437), (598, 252, 49), (437, 438, 656), (123, 355, 599), (254, 157, 312), (123, 599, 254), (312, 600, 189), (157, 600, 312), (601, 436, 156), (72, 296, 601), (296, 226, 356), (190, 602, 435), (200, 602, 190), (603, 254, 28), (435, 156, 434), (103, 324, 433), (326, 324, 103), (326, 16, 324), (226, 604, 356), (604, 124, 253), (431, 605, 432), (126, 360, 605), (257, 358, 605), (293, 431, 154), (256, 431, 293), (154, 430, 198), (80, 20, 359), (80, 606, 607), (100, 607, 608), (607, 429, 428), (426, 181, 427), (181, 1, 318), (277, 609, 359), (277, 181, 426), (125, 609, 610), (609, 427, 653), (611, 425, 153), (363, 50, 361), (423, 424, 68), (614, 423, 509), (422, 70, 14), (68, 424, 422), (424, 153, 422), (215, 612, 421), (29, 362, 612), (320, 613, 152), (313, 613, 320), (313, 90, 421), (97, 152, 614), (418, 322, 420), (61, 191, 322), (362, 284, 419), (61, 418, 284), (362, 419, 417), (419, 418, 417), (615, 127, 415), (649, 615, 415), (616, 416, 57), (212, 262, 616), (262, 129, 415), (416, 59, 578), (415, 650, 416), (70, 294, 617), (294, 39, 365), (618, 413, 87), (14, 70, 618), (212, 619, 262), (413, 619, 212), (413, 151, 412), (321, 99, 150), (101, 199, 321), (365, 410, 411), (39, 541, 410), (541, 101, 410), (620, 263, 51), (411, 620, 261), (411, 150, 409), (536, 366, 149), (292, 266, 407), (266, 367, 406), (407, 621, 197), (149, 405, 621), (622, 404, 148), (430, 654, 622), (223, 625, 622), (199, 623, 321), (430, 403, 623), (402, 266, 37), (623, 402, 99), (623, 148, 402), (12, 308, 624), (625, 147, 132), (323, 624, 625), (265, 626, 133), (147, 626, 265), (147, 210, 626), (398, 627, 400), (647, 627, 398), (52, 369, 627), (268, 399, 71), (268, 136, 398), (399, 400, 267), (370, 397, 146), (447, 660, 370), (660, 250, 370), (628, 396, 102), (201, 628, 324), (447, 395, 628), (224, 629, 268), (396, 629, 224), (396, 146, 394), (392, 630, 393), (327, 630, 392), (14, 618, 630), (250, 227, 631), (227, 327, 392), (135, 631, 632), (372, 272, 532), (271, 202, 73), (372, 391, 271), (202, 390, 193), (634, 389, 144), (300, 634, 387), (42, 385, 634), (328, 635, 388), (17, 575, 635), (575, 75, 387), (228, 388, 271), (388, 144, 386), (385, 636, 86), (329, 636, 385), (329, 205, 310), (143, 384, 637), (141, 53, 638), (643, 639, 301), (643, 141, 638), (640, 66, 13), (383, 381, 640), (641, 380, 142), (78, 304, 641), (642, 379, 105), (560, 642, 18), (379, 643, 105), (379, 142, 378), (644, 377, 140), (107, 376, 644), (274, 377, 275), (377, 376, 375), (81, 374, 375), (378, 274, 53), (142, 380, 274), (380, 140, 274), (381, 273, 289), (383, 273, 381), (383, 139, 273), (384, 645, 373), (143, 86, 645), (86, 570, 645), (386, 389, 372), (633, 138, 270), (145, 393, 371), (87, 212, 393), (397, 647, 394), (135, 632, 647), (147, 401, 210), (401, 308, 210), (148, 404, 265), (404, 132, 265), (648, 36, 405), (408, 648, 405), (131, 264, 648), (99, 37, 130), (414, 649, 412), (414, 128, 261), (650, 482, 59), (420, 651, 417), (420, 100, 608), (152, 612, 652), (362, 259, 652), (425, 294, 70), (361, 258, 425), (94, 217, 653), (428, 255, 360), (429, 255, 428), (429, 125, 255), (432, 654, 430), (432, 358, 223), (155, 433, 357), (433, 102, 224), (434, 436, 355), (436, 356, 253), (655, 283, 58), (157, 599, 655), (656, 354, 122), (325, 225, 656), (158, 595, 657), (437, 598, 657), (439, 251, 296), (441, 658, 352), (159, 444, 658), (97, 220, 658), (443, 592, 659), (450, 660, 447), (350, 250, 660), (451, 454, 349), (388, 228, 454), (456, 119, 160), (457, 460, 278), (460, 117, 208), (462, 661, 461), (462, 104, 577), (115, 345, 116), (465, 115, 463), (466, 662, 299), (162, 579, 662), (503, 246, 662), (96, 219, 468), (163, 342, 663), (342, 470, 243), (472, 242, 300), (475, 500, 242), (477, 112, 46), (165, 338, 665), (338, 111, 239), (666, 337, 110), (166, 106, 666), (237, 336, 109), (167, 567, 237), (567, 335, 237), (667, 303, 77), (494, 556, 667), (668, 334, 108), (332, 235, 669), (170, 488, 234), (488, 491, 234), (492, 331, 107), (62, 192, 492), (171, 554, 330), (670, 309, 85), (498, 670, 495), (498, 382, 204), (173, 67, 671), (67, 566, 671), (502, 504, 672), (673, 10, 82), (73, 673, 505), (73, 202, 673), (507, 674, 327), (509, 674, 507), (675, 326, 103), (449, 589, 675), (676, 311, 88), (71, 676, 175), (71, 399, 676), (514, 677, 323), (515, 677, 514), (515, 65, 196), (678, 199, 101), (69, 198, 678), (517, 679, 176), (407, 197, 679), (680, 6, 98), (177, 519, 680), (55, 186, 680), (681, 578, 520), (521, 523, 681), (523, 57, 188), (525, 187, 524), (526, 682, 319), (529, 682, 526), (529, 21, 182)])
me_plane.use_remesh_preserve_volume = False
me_plane.use_remesh_preserve_attributes = False
me_plane.use_mirror_vertex_groups = False
me_plane.update()
arm_armature = bpy.data.armatures.new('Armature')  # bones are not reproduced

# ---- objects
ob_armature = bpy.data.objects.new('Armature', arm_armature)
ob_plane = bpy.data.objects.new('Plane', me_plane)

# ---- transforms, parenting, visibility, modifiers, constraints
ob_armature.location = (0.0, 0.0, -0.429)
ob_armature.lineart.crease_threshold = 0.0
ob_plane.parent = ob_armature
ob_plane.matrix_parent_inverse = Matrix(((1.0, 0.0, 0.0, 0.0), (0.0, 1.0, 0.0, 0.0), (0.0, 0.0, 1.0, 0.429), (0.0, 0.0, 0.0, 1.0)))
ob_plane.location = (0.0, 0.0, 0.0)
ob_plane.scale = (-8.1, -8.1, -5.45)
ob_plane.lineart.crease_threshold = 0.0
_vg = ob_plane.vertex_groups.new(name='Bone0')
for _i, _w in zip([1, 2, 4, 6, 10, 11, 13, 15, 16, 22, 24, 28, 29, 31, 36, 37, 38, 41, 42, 44, 48, 49, 50, 51, 55, 57, 58, 59, 60, 62, 64, 67, 74, 80, 82, 84, 85, 87, 88, 93, 95, 98, 102, 103, 105, 107, 108, 109, 113, 114, 116, 118, 120, 121, 122, 123, 124, 127, 130, 131, 132, 133, 135, 136, 141, 148, 150, 151, 152, 155, 158, 164, 167, 168, 170, 173, 174, 176, 178, 180, 181, 186, 189, 192, 194, 195, 197, 199, 200, 203, 204, 206, 207, 209, 210, 213, 215, 216, 219, 220, 222, 223, 229, 232, 233, 234, 237, 238, 248, 249, 250, 255, 258, 260, 262, 263, 265, 266, 267, 270, 271, 272, 273, 276, 278, 280, 281, 282, 283, 284, 287, 290, 294, 296, 298, 299, 304, 306, 309, 311, 315, 323, 324, 328, 329, 330, 332, 336, 337, 338, 339, 341, 342, 343, 345, 346, 347, 348, 349, 354, 355, 357, 358, 361, 363, 364, 369, 370, 371, 374, 376, 378, 379, 380, 381, 383, 384, 385, 387, 388, 389, 395, 396, 399, 400, 401, 402, 404, 407, 410, 411, 412, 413, 414, 418, 420, 425, 426, 430, 432, 436, 437, 440, 441, 444, 447, 449, 450, 451, 454, 455, 456, 459, 461, 462, 463, 465, 466, 468, 470, 471, 476, 477, 479, 480, 482, 483, 485, 487, 488, 489, 490, 496, 497, 498, 499, 500, 502, 503, 506, 508, 509, 510, 511, 513, 514, 517, 521, 522, 526, 529, 530, 532, 534, 538, 540, 548, 554, 555, 557, 559, 563, 564, 567, 569, 571, 573, 576, 579, 580, 581, 584, 586, 588, 591, 592, 594, 596, 598, 599, 600, 601, 603, 604, 605, 606, 607, 612, 615, 616, 617, 620, 621, 623, 624, 628, 629, 631, 632, 634, 635, 636, 637, 638, 641, 642, 643, 644, 645, 648, 650, 652, 655, 656, 657, 661, 663, 666, 667, 669, 670, 671, 674, 675, 676, 678, 682], [0.5, 0.5, 0.5, 0.5, 0.5, 0.5, 0.5, 0.5, 0.5, 0.5, 0.5, 0.5, 0.5, 0.5, 0.5, 0.5, 0.5, 0.5, 0.5, 0.5, 0.5, 0.5, 0.5, 0.5, 0.5, 0.5, 0.5, 0.5, 0.5, 0.5, 0.5, 0.5, 0.5, 0.5, 0.5, 0.5, 0.5, 0.5, 0.5, 0.5, 0.5, 0.5, 0.5, 0.5, 0.5, 0.5, 0.5, 0.5, 0.5, 0.5, 0.5, 0.5, 0.5, 0.5, 0.5, 0.5, 0.5, 0.5, 0.5, 0.5, 0.5, 0.5, 0.5, 0.5, 0.5, 0.5, 0.5, 0.5, 0.5, 0.5, 0.5, 0.5, 0.5, 0.5, 0.5, 0.5, 0.5, 0.5, 0.5, 0.5, 0.5, 0.5, 0.5, 0.5, 0.5, 0.5, 0.5, 0.5, 0.5, 0.5, 0.5, 0.5, 0.5, 0.5, 0.5, 0.5, 0.5, 0.5, 0.5, 0.5, 0.5, 0.5, 0.5, 0.5, 0.5, 0.5, 0.5, 0.5, 0.5, 0.5, 0.5, 0.5, 0.5, 0.5, 0.5, 0.5, 0.5, 0.5, 0.5, 0.5, 0.5, 0.5, 0.5, 0.5, 0.5, 0.5, 0.5, 0.5, 0.5, 0.5, 0.5, 0.5, 0.5, 0.5, 0.5, 0.5, 0.5, 0.5, 0.5, 0.5, 0.5, 0.5, 0.5, 0.5, 0.5, 0.5, 0.5, 0.5, 0.5, 0.5, 0.5, 0.5, 0.5, 0.5, 0.5, 0.5, 0.5, 0.5, 0.5, 0.5, 0.5, 0.5, 0.5, 0.5, 0.5, 0.5, 0.5, 0.5, 0.5, 0.5, 0.5, 0.5, 0.5, 0.5, 0.5, 0.5, 0.5, 0.5, 0.5, 0.5, 0.5, 0.5, 0.5, 0.5, 0.5, 0.5, 0.5, 0.5, 0.5, 0.5, 0.5, 0.5, 0.5, 0.5, 0.5, 0.5, 0.5, 0.5, 0.5, 0.5, 0.5, 0.5, 0.5, 0.5, 0.5, 0.5, 0.5, 0.5, 0.5, 0.5, 0.5, 0.5, 0.5, 0.5, 0.5, 0.5, 0.5, 0.5, 0.5, 0.5, 0.5, 0.5, 0.5, 0.5, 0.5, 0.5, 0.5, 0.5, 0.5, 0.5, 0.5, 0.5, 0.5, 0.5, 0.5, 0.5, 0.5, 0.5, 0.5, 0.5, 0.5, 0.5, 0.5, 0.5, 0.5, 0.5, 0.5, 0.5, 0.5, 0.5, 0.5, 0.5, 0.5, 0.5, 0.5, 0.5, 0.5, 0.5, 0.5, 0.5, 0.5, 0.5, 0.5, 0.5, 0.5, 0.5, 0.5, 0.5, 0.5, 0.5, 0.5, 0.5, 0.5, 0.5, 0.5, 0.5, 0.5, 0.5, 0.5, 0.5, 0.5, 0.5, 0.5, 0.5, 0.5, 0.5, 0.5, 0.5, 0.5, 0.5, 0.5, 0.5, 0.5, 0.5, 0.5, 0.5, 0.5, 0.5, 0.5, 0.5, 0.5, 0.5, 0.5, 0.5, 0.5, 0.5, 0.5, 0.5, 0.5, 0.5, 0.5, 0.5, 0.5, 0.5, 0.5, 0.5, 0.5, 0.5, 0.5, 0.5, 0.5, 0.5, 0.5, 0.5, 0.5, 0.5, 0.5]): _vg.add([_i], _w, 'REPLACE')
_vg = ob_plane.vertex_groups.new(name='Bone1')
for _i, _w in zip([0, 3, 5, 7, 8, 9, 12, 14, 17, 18, 19, 20, 21, 23, 25, 26, 27, 30, 32, 33, 34, 35, 39, 40, 43, 45, 46, 47, 52, 53, 54, 56, 61, 63, 65, 66, 68, 69, 70, 71, 72, 73, 75, 76, 77, 78, 79, 81, 83, 86, 89, 90, 91, 92, 94, 96, 97, 99, 100, 101, 104, 106, 110, 111, 112, 115, 117, 119, 125, 126, 128, 129, 134, 137, 138, 139, 140, 142, 143, 144, 145, 146, 147, 149, 153, 154, 156, 157, 159, 160, 161, 162, 163, 165, 166, 169, 171, 172, 175, 177, 179, 182, 183, 184, 185, 187, 188, 190, 191, 193, 196, 198, 201, 202, 205, 208, 211, 212, 214, 217, 218, 221, 224, 225, 226, 227, 228, 230, 231, 235, 236, 239, 240, 241, 242, 243, 244, 245, 246, 247, 251, 252, 253, 254, 256, 257, 259, 261, 264, 268, 269, 274, 275, 277, 279, 285, 286, 288, 289, 291, 292, 293, 295, 297, 300, 301, 302, 303, 305, 307, 308, 310, 312, 313, 314, 316, 317, 318, 319, 320, 321, 322, 325, 326, 327, 331, 333, 334, 335, 340, 344, 350, 351, 352, 353, 356, 359, 360, 362, 365, 366, 367, 368, 372, 373, 375, 377, 382, 386, 390, 391, 392, 393, 394, 397, 398, 403, 405, 406, 408, 409, 415, 416, 417, 419, 421, 422, 423, 424, 427, 428, 429, 431, 433, 434, 435, 438, 439, 442, 443, 445, 446, 448, 452, 453, 457, 458, 460, 464, 467, 469, 472, 473, 474, 475, 478, 481, 484, 486, 491, 492, 493, 494, 495, 501, 504, 505, 507, 512, 515, 516, 518, 519, 520, 523, 524, 525, 527, 528, 531, 533, 535, 536, 537, 539, 541, 542, 543, 544, 545, 546, 547, 549, 550, 551, 552, 553, 556, 558, 560, 561, 562, 565, 566, 568, 570, 572, 574, 575, 577, 578, 582, 583, 585, 587, 589, 590, 593, 595, 597, 602, 608, 609, 610, 611, 613, 614, 618, 619, 622, 625, 626, 627, 630, 633, 639, 640, 646, 647, 649, 651, 653, 654, 658, 659, 660, 662, 664, 665, 668, 672, 673, 677, 679, 680, 681], [0.5, 0.5, 0.5, 0.5, 0.5, 0.5, 0.5, 0.5, 0.5, 0.5, 0.5, 0.5, 0.5, 0.5, 0.5, 0.5, 0.5, 0.5, 0.5, 0.5, 0.5, 0.5, 0.5, 0.5, 0.5, 0.5, 0.5, 0.5, 0.5, 0.5, 0.5, 0.5, 0.5, 0.5, 0.5, 0.5, 0.5, 0.5, 0.5, 0.5, 0.5, 0.5, 0.5, 0.5, 0.5, 0.5, 0.5, 0.5, 0.5, 0.5, 0.5, 0.5, 0.5, 0.5, 0.5, 0.5, 0.5, 0.5, 0.5, 0.5, 0.5, 0.5, 0.5, 0.5, 0.5, 0.5, 0.5, 0.5, 0.5, 0.5, 0.5, 0.5, 0.5, 0.5, 0.5, 0.5, 0.5, 0.5, 0.5, 0.5, 0.5, 0.5, 0.5, 0.5, 0.5, 0.5, 0.5, 0.5, 0.5, 0.5, 0.5, 0.5, 0.5, 0.5, 0.5, 0.5, 0.5, 0.5, 0.5, 0.5, 0.5, 0.5, 0.5, 0.5, 0.5, 0.5, 0.5, 0.5, 0.5, 0.5, 0.5, 0.5, 0.5, 0.5, 0.5, 0.5, 0.5, 0.5, 0.5, 0.5, 0.5, 0.5, 0.5, 0.5, 0.5, 0.5, 0.5, 0.5, 0.5, 0.5, 0.5, 0.5, 0.5, 0.5, 0.5, 0.5, 0.5, 0.5, 0.5, 0.5, 0.5, 0.5, 0.5, 0.5, 0.5, 0.5, 0.5, 0.5, 0.5, 0.5, 0.5, 0.5, 0.5, 0.5, 0.5, 0.5, 0.5, 0.5, 0.5, 0.5, 0.5, 0.5, 0.5, 0.5, 0.5, 0.5, 0.5, 0.5, 0.5, 0.5, 0.5, 0.5, 0.5, 0.5, 0.5, 0.5, 0.5, 0.5, 0.5, 0.5, 0.5, 0.5, 0.5, 0.5, 0.5, 0.5, 0.5, 0.5, 0.5, 0.5, 0.5, 0.5, 0.5, 0.5, 0.5, 0.5, 0.5, 0.5, 0.5, 0.5, 0.5, 0.5, 0.5, 0.5, 0.5, 0.5, 0.5, 0.5, 0.5, 0.5, 0.5, 0.5, 0.5, 0.5, 0.5, 0.5, 0.5, 0.5, 0.5, 0.5, 0.5, 0.5, 0.5, 0.5, 0.5, 0.5, 0.5, 0.5, 0.5, 0.5, 0.5, 0.5, 0.5, 0.5, 0.5, 0.5, 0.5, 0.5, 0.5, 0.5, 0.5, 0.5, 0.5, 0.5, 0.5, 0.5, 0.5, 0.5, 0.5, 0.5, 0.5, 0.5, 0.5, 0.5, 0.5, 0.5, 0.5, 0.5, 0.5, 0.5, 0.5, 0.5, 0.5, 0.5, 0.5, 0.5, 0.5, 0.5, 0.5, 0.5, 0.5, 0.5, 0.5, 0.5, 0.5, 0.5, 0.5, 0.5, 0.5, 0.5, 0.5, 0.5, 0.5, 0.5, 0.5, 0.5, 0.5, 0.5, 0.5, 0.5, 0.5, 0.5, 0.5, 0.5, 0.5, 0.5, 0.5, 0.5, 0.5, 0.5, 0.5, 0.5, 0.5, 0.5, 0.5, 0.5, 0.5, 0.5, 0.5, 0.5, 0.5, 0.5, 0.5, 0.5, 0.5, 0.5, 0.5, 0.5, 0.5, 0.5, 0.5, 0.5, 0.5, 0.5, 0.5, 0.5, 0.5, 0.5, 0.5, 0.5, 0.5, 0.5, 0.5, 0.5, 0.5, 0.5, 0.5, 0.5, 0.5, 0.5, 0.5, 0.5, 0.5, 0.5, 0.5, 0.5, 0.5, 0.5, 0.5, 0.5, 0.5, 0.5, 0.5, 0.5, 0.5, 0.5]): _vg.add([_i], _w, 'REPLACE')
_m = ob_plane.modifiers.new('Armature', 'ARMATURE')
_m.object = ob_armature

# ---- collection membership
col_collection_1.objects.link(ob_armature)
col_collection_1.objects.link(ob_plane)

# ---- scene / render settings (as saved in the file)
scene.frame_start = 1; scene.frame_end = 61; scene.frame_set(60)
scene.render.engine = 'BLENDER_EEVEE_NEXT'
scene.render.resolution_percentage = 50
scene.render.dither_intensity = 0.0
scene.cycles.use_denoising = False
scene.cycles.samples = 128
scene.cycles.sampling_pattern = 'TABULATED_SOBOL'
scene.cycles.light_sampling_threshold = 0.0
scene.cycles.use_adaptive_sampling = False
scene.cycles.use_light_tree = False
scene.cycles.blur_glossy = 0.0
scene.cycles.sample_clamp_indirect = 0.0
scene.view_settings.view_transform = 'Standard'
bpy.context.view_layer.update()

# ---- added for rendering (the .blend has no active camera and no usable light): camera, sun
cam_auto = bpy.data.cameras.new('AutoCamera')
cam_auto.lens = 50.0
cam_auto.sensor_width = 36.0
cam_auto.clip_end = 1000.0
ob_auto_camera = bpy.data.objects.new('AutoCamera', cam_auto)
scene.collection.objects.link(ob_auto_camera)
ob_auto_camera.location = (21.2853, -25.5659, 17.0385)
ob_auto_camera.rotation_euler = (1.09748, -7.21219e-08, 0.694738)
scene.camera = ob_auto_camera
light_auto_sun = bpy.data.lights.new('AutoSun', 'SUN')
light_auto_sun.energy = 3.0
light_auto_sun.angle = 0.0523599
ob_auto_sun = bpy.data.objects.new('AutoSun', light_auto_sun)
scene.collection.objects.link(ob_auto_sun)
ob_auto_sun.rotation_euler = (0.872665, 0.174533, 0.523599)
bpy.context.view_layer.update()
